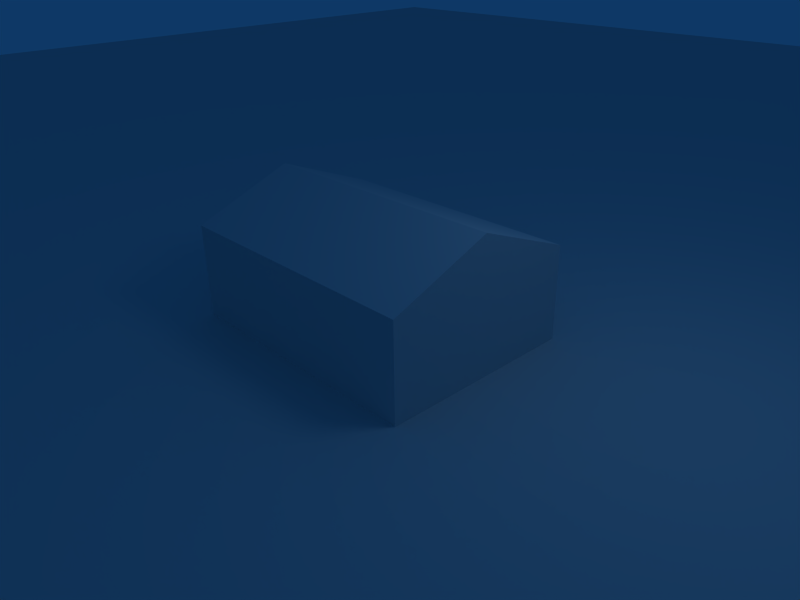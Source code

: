 # Source: outdoor.blend  (saved by Blender 2.48.1; exported with 4.5.12 LTS)
import bpy
from mathutils import Matrix  # noqa: F401  (used for matrix-valued properties, if any)

bpy.ops.wm.read_factory_settings(use_empty=True)
scene = bpy.context.scene
scene.name = 'Scene'

# ---- collections
col_collection_1 = bpy.data.collections.new('Collection 1'); scene.collection.children.link(col_collection_1)

# ---- materials (node trees are filled in below, after node groups)
mat_housemat = bpy.data.materials.new('HouseMat')
mat_housemat.alpha_threshold = 0.0
mat_housemat.roughness = 0.5
mat_housemat.line_color = (0.0, 0.0, 0.0, 1.0)
mat_roofmat = bpy.data.materials.new('RoofMat')
mat_roofmat.alpha_threshold = 0.0
mat_roofmat.roughness = 0.5
mat_roofmat.line_color = (0.0, 0.0, 0.0, 1.0)
mat_streetsidemat = bpy.data.materials.new('StreetSideMat')
mat_streetsidemat.alpha_threshold = 0.0
mat_streetsidemat.roughness = 0.5
mat_streetsidemat.line_color = (0.0, 0.0, 0.0, 1.0)
mat_streetcornermat = bpy.data.materials.new('StreetCornerMat')
mat_streetcornermat.alpha_threshold = 0.0
mat_streetcornermat.roughness = 0.5
mat_streetcornermat.line_color = (0.0, 0.0, 0.0, 1.0)
mat_streetctrmat = bpy.data.materials.new('StreetCtrMat')
mat_streetctrmat.alpha_threshold = 0.0
mat_streetctrmat.roughness = 0.5
mat_streetctrmat.line_color = (0.0, 0.0, 0.0, 1.0)

# ---- material node trees

# ---- world
world_world = bpy.data.worlds.new('World'); scene.world = world_world
world_world.color = (0.05656, 0.2208, 0.4)
world_world.use_sun_shadow = False
world_world.sun_shadow_jitter_overblur = 0.0
world_world.cycles.sampling_method = 'MANUAL'
world_world.cycles.sample_map_resolution = 256

# ---- cameras
cam_camera = bpy.data.cameras.new('Camera')
cam_camera.passepartout_alpha = 0.2
cam_camera.clip_end = 100.0
cam_camera.lens = 35.0
cam_camera.ortho_scale = 7.314
cam_camera.show_passepartout = False
cam_camera.show_safe_areas = True
cam_camera.dof.focus_distance = 0.0
cam_camera.dof.aperture_fstop = 128.0

# ---- lights
light_spot = bpy.data.lights.new('Spot', 'POINT')
light_spot.transmission_factor = 0.0
light_spot.cutoff_distance = 30.0
light_spot.energy = 100.0
light_spot.shadow_buffer_clip_start = 1.001
light_spot.shadow_soft_size = 1.0
light_spot.shadow_maximum_resolution = 0.006
light_spot.use_absolute_resolution = True
light_spot.cycles.use_multiple_importance_sampling = False

# ---- meshes
me_cube = bpy.data.meshes.new('Cube')
me_cube.from_pydata([(1.0, 1.0, -1.0), (1.0, -1.0, -1.0), (-1.0, -1.0, -1.0), (-1.0, 1.0, -1.0), (1.0, -5.662e-07, 1.0), (-1.0, 1.788e-07, 1.0), (1.0, 1.0, 0.41), (1.0, -1.0, 0.41), (-1.0, -1.0, 0.41), (-1.0, 1.0, 0.41), (13.5, 18.0, -1.0), (13.5, -18.0, -1.0), (-13.5, -18.0, -1.0), (-13.5, 18.0, -1.0), (13.5, 20.0, -1.0), (-13.5, 20.0, -1.0), (13.5, -20.0, -1.0), (-13.5, -20.0, -1.0), (-15.0, -18.0, -1.0), (-15.0, 18.0, -1.0), (-15.0, 20.0, -1.0), (-15.0, -20.0, -1.0), (15.0, 18.0, -1.0), (15.0, -18.0, -1.0), (15.0, 20.0, -1.0), (15.0, -20.0, -1.0)], [], [(0, 6, 7, 1), (6, 4, 7), (1, 7, 8, 2), (7, 4, 5, 8), (2, 8, 9, 3), (8, 5, 9), (4, 6, 9, 5), (6, 0, 3, 9), (12, 11, 10, 13), (13, 10, 14, 15), (11, 12, 17, 16), (12, 13, 19, 18), (13, 15, 20, 19), (17, 12, 18, 21), (10, 11, 23, 22), (14, 10, 22, 24), (11, 16, 25, 23)])
me_cube.polygons.foreach_set('material_index', [0, 0, 0, 1, 0, 0, 1, 0, 4, 2, 2, 2, 3, 3, 2, 3, 3])
_uv = me_cube.uv_layers.new(name='UVTex')
_uv.uv.foreach_set('vector', [0.7266, -5.96e-08, 0.7266, 0.6875, 0.0, 0.6875, -5.96e-08, 0.0, 1.0, 0.6875, 0.4648, 1.0, 0.0, 0.6875, 1.0, 0.0, 1.0, 0.6836, -5.96e-08, 0.6836, 0.0, -1.788e-07, 1.42, -0.4227, 1.42, 0.5, -0.4218, 0.5, -0.4218, -0.4227, 0.7305, -5.96e-08, 0.7305, 0.6875, 0.0, 0.6875, -5.96e-08, 0.0, 1.0, 0.6875, 0.4844, 1.0, 0.0, 0.6875, 1.42, 0.5, 1.42, 1.423, -0.4218, 1.423, -0.4218, 0.5, 0.0, 0.6797, 0.0, -5.96e-08, 1.0, 0.0, 1.0, 0.6797, 10.51, 10.51, -9.507, 10.51, -9.507, -9.507, 10.51, -9.507, 1.0, -9.5, 1.0, 10.5, 0.0, 10.5, -2.98e-08, -9.5, 1.0, -9.5, 1.0, 10.5, 0.0, 10.5, -2.98e-08, -9.5, 1.0, -9.5, 1.0, 10.5, 0.0, 10.5, -2.98e-08, -9.5, 1.0, 8.047e-07, 1.0, 1.0, 1.192e-07, 1.0, 8.941e-08, -1.192e-07, 0.0, 0.0, 1.0, 0.0, 1.0, 1.0, 0.0, 1.0, 1.0, -9.5, 1.0, 10.5, 0.0, 10.5, -2.98e-08, -9.5, 0.0, 0.0, 1.0, 0.0, 1.0, 1.0, 0.0, 1.0, 1.0, -5.96e-08, 1.0, 1.0, 0.0, 1.0, -5.96e-08, 0.0])
me_cube.materials.append(mat_housemat)
me_cube.materials.append(mat_roofmat)
me_cube.materials.append(mat_streetsidemat)
me_cube.materials.append(mat_streetcornermat)
me_cube.materials.append(mat_streetctrmat)
me_cube.use_remesh_preserve_volume = False
me_cube.use_remesh_preserve_attributes = False
me_cube.use_mirror_vertex_groups = False
me_cube.update()

# ---- objects
ob_cube = bpy.data.objects.new('Cube', me_cube)
ob_lamp = bpy.data.objects.new('Lamp', light_spot)
ob_camera = bpy.data.objects.new('Camera', cam_camera)

# ---- transforms, parenting, visibility, modifiers, constraints
ob_cube.location = (0.0, 0.0, 1.0)
ob_cube.scale = (2.0, 1.5, 1.0)
ob_cube.lock_rotations_4d = False
ob_cube.empty_display_type = 'ARROWS'
ob_cube.color = (0.0, 0.0, 0.0, 1.0)
ob_cube.lineart.crease_threshold = 0.0
ob_lamp.location = (4.076, 1.005, 5.904)
ob_lamp.rotation_euler = (0.6503, 0.05522, 1.866)
ob_lamp.lock_rotations_4d = False
ob_lamp.empty_display_type = 'ARROWS'
ob_lamp.color = (0.0, 0.0, 0.0, 0.0)
ob_lamp.lineart.crease_threshold = 0.0
ob_camera.location = (7.481, -6.508, 5.344)
ob_camera.rotation_euler = (1.109, 0.01082, 0.8149)
ob_camera.lock_rotations_4d = False
ob_camera.empty_display_type = 'ARROWS'
ob_camera.color = (0.0, 0.0, 0.0, 0.0)
ob_camera.display_type = 'WIRE'
ob_camera.lineart.crease_threshold = 0.0

# ---- collection membership
col_collection_1.objects.link(ob_cube)
col_collection_1.objects.link(ob_lamp)
col_collection_1.objects.link(ob_camera)

# ---- scene / render settings (as saved in the file)
scene.camera = ob_camera
scene.frame_start = 1; scene.frame_end = 250; scene.frame_set(1)
scene.render.engine = 'BLENDER_EEVEE_NEXT'
scene.render.image_settings.file_format = 'JPEG'
scene.render.image_settings.color_mode = 'RGB'
scene.render.image_settings.compression = 90
scene.render.resolution_x = 800
scene.render.resolution_y = 600
scene.render.pixel_aspect_x = 100.0
scene.render.pixel_aspect_y = 100.0
scene.render.fps = 25
scene.render.dither_intensity = 0.0
scene.render.use_compositing = False
scene.render.use_sequencer = False
scene.render.bake_margin = 2
scene.render.bake_bias = 0.0
scene.render.use_stamp_time = False
scene.render.use_stamp_date = False
scene.render.use_stamp_frame = False
scene.render.use_stamp_camera = False
scene.render.use_stamp_scene = False
scene.render.use_stamp_filename = False
scene.render.use_stamp_render_time = False
scene.render.stamp_font_size = 0
scene.cycles.use_denoising = False
scene.cycles.samples = 10
scene.cycles.sampling_pattern = 'TABULATED_SOBOL'
scene.cycles.light_sampling_threshold = 0.0
scene.cycles.use_adaptive_sampling = False
scene.cycles.use_light_tree = False
scene.cycles.blur_glossy = 0.0
scene.cycles.volume_bounces = 1
scene.cycles.pixel_filter_type = 'GAUSSIAN'
scene.cycles.sample_clamp_indirect = 0.0
scene.view_settings.view_transform = 'Raw'
bpy.context.view_layer.update()
